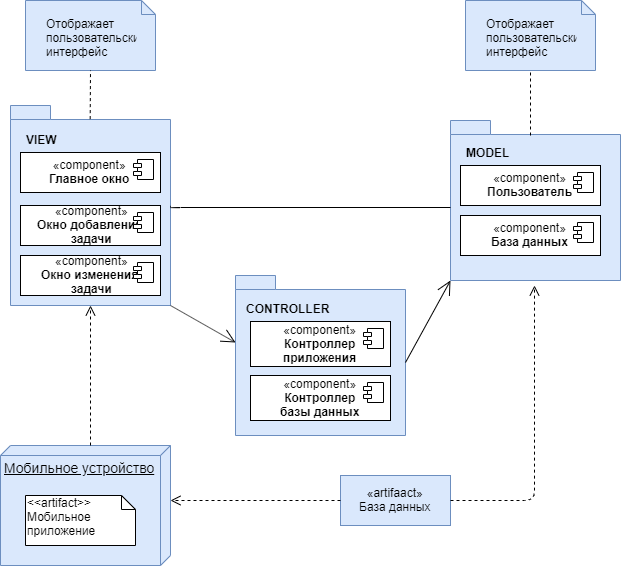

The diagram above was exported from draw.io. Its source (the exported page's mxGraphModel, read from the mxfile embedded in the PNG):
<mxGraphModel dx="1280" dy="623" grid="1" gridSize="10" guides="1" tooltips="1" connect="1" arrows="1" fold="1" page="0" pageScale="1" pageWidth="827" pageHeight="1169" background="none" math="0" shadow="0">
  <root>
    <mxCell id="0" />
    <mxCell id="1" parent="0" />
    <mxCell id="fEB6Sn___85KwKIvNPlB-5" value="" style="shape=folder;fontStyle=1;spacingTop=10;tabWidth=40;tabHeight=14;tabPosition=left;html=1;fillColor=#dae8fc;strokeColor=#6c8ebf;" vertex="1" parent="1">
      <mxGeometry x="690" y="515" width="170" height="160" as="geometry" />
    </mxCell>
    <mxCell id="fEB6Sn___85KwKIvNPlB-6" value="" style="shape=folder;fontStyle=1;spacingTop=10;tabWidth=40;tabHeight=14;tabPosition=left;html=1;align=center;fillColor=#dae8fc;strokeColor=#6c8ebf;" vertex="1" parent="1">
      <mxGeometry x="250" y="500" width="160" height="200" as="geometry" />
    </mxCell>
    <mxCell id="fEB6Sn___85KwKIvNPlB-7" value="" style="shape=folder;fontStyle=1;spacingTop=10;tabWidth=40;tabHeight=14;tabPosition=left;html=1;fillColor=#dae8fc;strokeColor=#6c8ebf;" vertex="1" parent="1">
      <mxGeometry x="475" y="670" width="170" height="160" as="geometry" />
    </mxCell>
    <mxCell id="fEB6Sn___85KwKIvNPlB-9" value="" style="shape=note;whiteSpace=wrap;html=1;size=14;verticalAlign=top;align=left;spacingTop=-6;fillColor=#dae8fc;strokeColor=#6c8ebf;" vertex="1" parent="1">
      <mxGeometry x="265" y="395" width="130" height="70" as="geometry" />
    </mxCell>
    <mxCell id="fEB6Sn___85KwKIvNPlB-12" value="«component»&lt;br&gt;&lt;b&gt;Главное окно&lt;br&gt;&lt;/b&gt;" style="html=1;" vertex="1" parent="1">
      <mxGeometry x="260" y="547" width="140" height="40" as="geometry" />
    </mxCell>
    <mxCell id="fEB6Sn___85KwKIvNPlB-13" value="" style="shape=component;jettyWidth=8;jettyHeight=4;" vertex="1" parent="fEB6Sn___85KwKIvNPlB-12">
      <mxGeometry x="1" width="20" height="20" relative="1" as="geometry">
        <mxPoint x="-27" y="7" as="offset" />
      </mxGeometry>
    </mxCell>
    <mxCell id="fEB6Sn___85KwKIvNPlB-16" value="«artifaact»&lt;br&gt;База данных" style="html=1;fillColor=#dae8fc;strokeColor=#6c8ebf;" vertex="1" parent="1">
      <mxGeometry x="580" y="870" width="110" height="50" as="geometry" />
    </mxCell>
    <mxCell id="fEB6Sn___85KwKIvNPlB-18" value="&lt;font style=&quot;font-size: 14px&quot;&gt;Мобильное устройство&lt;/font&gt;" style="verticalAlign=top;align=left;spacingTop=8;spacingLeft=2;spacingRight=12;shape=cube;size=10;direction=south;fontStyle=4;html=1;fillColor=#dae8fc;strokeColor=#6c8ebf;" vertex="1" parent="1">
      <mxGeometry x="240" y="840" width="170" height="120" as="geometry" />
    </mxCell>
    <mxCell id="fEB6Sn___85KwKIvNPlB-8" value="&amp;lt;&amp;lt;artifact&amp;gt;&amp;gt;&lt;br&gt;Мобильное приложение" style="shape=note;whiteSpace=wrap;html=1;size=14;verticalAlign=top;align=left;spacingTop=-6;" vertex="1" parent="1">
      <mxGeometry x="265" y="890" width="110" height="50" as="geometry" />
    </mxCell>
    <mxCell id="fEB6Sn___85KwKIvNPlB-19" value="" style="html=1;verticalAlign=bottom;endArrow=open;dashed=1;endSize=8;entryX=0;entryY=0;entryDx=55;entryDy=0;entryPerimeter=0;exitX=0;exitY=0.5;exitDx=0;exitDy=0;" edge="1" parent="1" source="fEB6Sn___85KwKIvNPlB-16" target="fEB6Sn___85KwKIvNPlB-18">
      <mxGeometry relative="1" as="geometry">
        <mxPoint x="530" y="990" as="sourcePoint" />
        <mxPoint x="450" y="990" as="targetPoint" />
      </mxGeometry>
    </mxCell>
    <mxCell id="fEB6Sn___85KwKIvNPlB-20" value="VIEW" style="text;strokeColor=none;fillColor=none;align=left;verticalAlign=top;spacingLeft=4;spacingRight=4;overflow=hidden;rotatable=0;points=[[0,0.5],[1,0.5]];portConstraint=eastwest;fontStyle=1" vertex="1" parent="1">
      <mxGeometry x="260" y="521" width="100" height="26" as="geometry" />
    </mxCell>
    <mxCell id="fEB6Sn___85KwKIvNPlB-22" value="" style="html=1;verticalAlign=bottom;endArrow=open;dashed=1;endSize=8;entryX=0.5;entryY=1;entryDx=0;entryDy=0;entryPerimeter=0;exitX=0;exitY=0;exitDx=0;exitDy=80;exitPerimeter=0;" edge="1" parent="1" source="fEB6Sn___85KwKIvNPlB-18" target="fEB6Sn___85KwKIvNPlB-6">
      <mxGeometry relative="1" as="geometry">
        <mxPoint x="380" y="720" as="sourcePoint" />
        <mxPoint x="300" y="720" as="targetPoint" />
      </mxGeometry>
    </mxCell>
    <mxCell id="fEB6Sn___85KwKIvNPlB-23" value="" style="html=1;verticalAlign=bottom;endArrow=open;dashed=1;endSize=8;exitX=1;exitY=0.5;exitDx=0;exitDy=0;" edge="1" parent="1" source="fEB6Sn___85KwKIvNPlB-16">
      <mxGeometry relative="1" as="geometry">
        <mxPoint x="774.4999999999998" y="800" as="sourcePoint" />
        <mxPoint x="774" y="680" as="targetPoint" />
        <Array as="points">
          <mxPoint x="774" y="895" />
        </Array>
      </mxGeometry>
    </mxCell>
    <mxCell id="fEB6Sn___85KwKIvNPlB-24" value="CONTROLLER" style="text;strokeColor=none;fillColor=none;align=left;verticalAlign=top;spacingLeft=4;spacingRight=4;overflow=hidden;rotatable=0;points=[[0,0.5],[1,0.5]];portConstraint=eastwest;fontStyle=1;fontSize=12;" vertex="1" parent="1">
      <mxGeometry x="480" y="690" width="100" height="26" as="geometry" />
    </mxCell>
    <mxCell id="fEB6Sn___85KwKIvNPlB-26" value="MODEL" style="text;strokeColor=none;fillColor=none;align=left;verticalAlign=top;spacingLeft=4;spacingRight=4;overflow=hidden;rotatable=0;points=[[0,0.5],[1,0.5]];portConstraint=eastwest;fontStyle=1" vertex="1" parent="1">
      <mxGeometry x="700" y="534" width="100" height="26" as="geometry" />
    </mxCell>
    <mxCell id="fEB6Sn___85KwKIvNPlB-27" value="«component»&lt;br&gt;&lt;b&gt;Контроллер&lt;br&gt;базы данных&lt;br&gt;&lt;/b&gt;" style="html=1;" vertex="1" parent="1">
      <mxGeometry x="490" y="770" width="140" height="45" as="geometry" />
    </mxCell>
    <mxCell id="fEB6Sn___85KwKIvNPlB-28" value="" style="shape=component;jettyWidth=8;jettyHeight=4;" vertex="1" parent="fEB6Sn___85KwKIvNPlB-27">
      <mxGeometry x="1" width="20" height="20" relative="1" as="geometry">
        <mxPoint x="-27" y="7" as="offset" />
      </mxGeometry>
    </mxCell>
    <mxCell id="fEB6Sn___85KwKIvNPlB-29" value="" style="endArrow=none;html=1;edgeStyle=orthogonalEdgeStyle;fontSize=12;entryX=0;entryY=0;entryDx=0;entryDy=87;entryPerimeter=0;" edge="1" parent="1" target="fEB6Sn___85KwKIvNPlB-5">
      <mxGeometry relative="1" as="geometry">
        <mxPoint x="410" y="600" as="sourcePoint" />
        <mxPoint x="670" y="600" as="targetPoint" />
        <Array as="points">
          <mxPoint x="410" y="602" />
        </Array>
      </mxGeometry>
    </mxCell>
    <mxCell id="fEB6Sn___85KwKIvNPlB-32" value="" style="endArrow=open;endFill=1;endSize=12;html=1;fontSize=12;exitX=0;exitY=0;exitDx=160;exitDy=200;exitPerimeter=0;entryX=0;entryY=0;entryDx=0;entryDy=67;entryPerimeter=0;" edge="1" parent="1" source="fEB6Sn___85KwKIvNPlB-6" target="fEB6Sn___85KwKIvNPlB-7">
      <mxGeometry width="160" relative="1" as="geometry">
        <mxPoint x="440" y="630" as="sourcePoint" />
        <mxPoint x="600" y="630" as="targetPoint" />
      </mxGeometry>
    </mxCell>
    <mxCell id="fEB6Sn___85KwKIvNPlB-33" value="" style="endArrow=open;endFill=1;endSize=12;html=1;fontSize=12;exitX=0;exitY=0;exitDx=170;exitDy=87;exitPerimeter=0;entryX=0;entryY=0;entryDx=0;entryDy=160;entryPerimeter=0;" edge="1" parent="1" source="fEB6Sn___85KwKIvNPlB-7" target="fEB6Sn___85KwKIvNPlB-5">
      <mxGeometry width="160" relative="1" as="geometry">
        <mxPoint x="645.0000000000002" y="733" as="sourcePoint" />
        <mxPoint x="710" y="800" as="targetPoint" />
      </mxGeometry>
    </mxCell>
    <mxCell id="fEB6Sn___85KwKIvNPlB-34" value="«component»&lt;br&gt;&lt;b&gt;Пользователь&lt;br&gt;&lt;/b&gt;" style="html=1;" vertex="1" parent="1">
      <mxGeometry x="700" y="560" width="140" height="40" as="geometry" />
    </mxCell>
    <mxCell id="fEB6Sn___85KwKIvNPlB-35" value="" style="shape=component;jettyWidth=8;jettyHeight=4;" vertex="1" parent="fEB6Sn___85KwKIvNPlB-34">
      <mxGeometry x="1" width="20" height="20" relative="1" as="geometry">
        <mxPoint x="-27" y="7" as="offset" />
      </mxGeometry>
    </mxCell>
    <mxCell id="fEB6Sn___85KwKIvNPlB-36" value="«component»&lt;br&gt;&lt;b&gt;База данных&lt;br&gt;&lt;/b&gt;" style="html=1;" vertex="1" parent="1">
      <mxGeometry x="700" y="610" width="140" height="40" as="geometry" />
    </mxCell>
    <mxCell id="fEB6Sn___85KwKIvNPlB-37" value="" style="shape=component;jettyWidth=8;jettyHeight=4;" vertex="1" parent="fEB6Sn___85KwKIvNPlB-36">
      <mxGeometry x="1" width="20" height="20" relative="1" as="geometry">
        <mxPoint x="-27" y="7" as="offset" />
      </mxGeometry>
    </mxCell>
    <mxCell id="fEB6Sn___85KwKIvNPlB-38" value="Отображает&#10;пользовательский&#10;интерфейс" style="text;strokeColor=none;fillColor=none;align=left;verticalAlign=top;spacingLeft=4;spacingRight=4;overflow=hidden;rotatable=0;points=[[0,0.5],[1,0.5]];portConstraint=eastwest;fontSize=12;" vertex="1" parent="1">
      <mxGeometry x="280" y="405" width="100" height="50" as="geometry" />
    </mxCell>
    <mxCell id="fEB6Sn___85KwKIvNPlB-39" value="" style="endArrow=none;dashed=1;html=1;fontSize=12;entryX=0.5;entryY=1;entryDx=0;entryDy=0;entryPerimeter=0;exitX=0.498;exitY=0.068;exitDx=0;exitDy=0;exitPerimeter=0;" edge="1" parent="1" source="fEB6Sn___85KwKIvNPlB-6" target="fEB6Sn___85KwKIvNPlB-9">
      <mxGeometry width="50" height="50" relative="1" as="geometry">
        <mxPoint x="330" y="510" as="sourcePoint" />
        <mxPoint x="210" y="510" as="targetPoint" />
      </mxGeometry>
    </mxCell>
    <mxCell id="fEB6Sn___85KwKIvNPlB-40" value="" style="shape=note;whiteSpace=wrap;html=1;size=14;verticalAlign=top;align=left;spacingTop=-6;fillColor=#dae8fc;strokeColor=#6c8ebf;" vertex="1" parent="1">
      <mxGeometry x="705" y="395" width="130" height="70" as="geometry" />
    </mxCell>
    <mxCell id="fEB6Sn___85KwKIvNPlB-41" value="Отображает&#10;пользовательский&#10;интерфейс" style="text;strokeColor=none;fillColor=none;align=left;verticalAlign=top;spacingLeft=4;spacingRight=4;overflow=hidden;rotatable=0;points=[[0,0.5],[1,0.5]];portConstraint=eastwest;fontSize=12;" vertex="1" parent="1">
      <mxGeometry x="720" y="405" width="100" height="50" as="geometry" />
    </mxCell>
    <mxCell id="fEB6Sn___85KwKIvNPlB-42" value="" style="endArrow=none;dashed=1;html=1;fontSize=12;entryX=0.5;entryY=1;entryDx=0;entryDy=0;entryPerimeter=0;" edge="1" parent="1">
      <mxGeometry width="50" height="50" relative="1" as="geometry">
        <mxPoint x="770" y="530" as="sourcePoint" />
        <mxPoint x="770" y="466" as="targetPoint" />
      </mxGeometry>
    </mxCell>
    <mxCell id="fEB6Sn___85KwKIvNPlB-43" value="«component»&lt;br&gt;&lt;b&gt;Контроллер&lt;br&gt;приложения&lt;br&gt;&lt;/b&gt;" style="html=1;" vertex="1" parent="1">
      <mxGeometry x="490" y="716" width="140" height="45" as="geometry" />
    </mxCell>
    <mxCell id="fEB6Sn___85KwKIvNPlB-44" value="" style="shape=component;jettyWidth=8;jettyHeight=4;" vertex="1" parent="fEB6Sn___85KwKIvNPlB-43">
      <mxGeometry x="1" width="20" height="20" relative="1" as="geometry">
        <mxPoint x="-27" y="7" as="offset" />
      </mxGeometry>
    </mxCell>
    <mxCell id="fEB6Sn___85KwKIvNPlB-45" value="«component»&lt;br&gt;&lt;b&gt;Окно изменения &lt;br&gt;задачи&lt;br&gt;&lt;/b&gt;" style="html=1;" vertex="1" parent="1">
      <mxGeometry x="260" y="650" width="140" height="40" as="geometry" />
    </mxCell>
    <mxCell id="fEB6Sn___85KwKIvNPlB-46" value="" style="shape=component;jettyWidth=8;jettyHeight=4;" vertex="1" parent="fEB6Sn___85KwKIvNPlB-45">
      <mxGeometry x="1" width="20" height="20" relative="1" as="geometry">
        <mxPoint x="-27" y="7" as="offset" />
      </mxGeometry>
    </mxCell>
    <mxCell id="fEB6Sn___85KwKIvNPlB-47" value="«component»&lt;br&gt;&lt;b&gt;Окно добавления &lt;br&gt;задачи&lt;br&gt;&lt;/b&gt;" style="html=1;" vertex="1" parent="1">
      <mxGeometry x="260" y="600" width="140" height="40" as="geometry" />
    </mxCell>
    <mxCell id="fEB6Sn___85KwKIvNPlB-48" value="" style="shape=component;jettyWidth=8;jettyHeight=4;" vertex="1" parent="fEB6Sn___85KwKIvNPlB-47">
      <mxGeometry x="1" width="20" height="20" relative="1" as="geometry">
        <mxPoint x="-27" y="7" as="offset" />
      </mxGeometry>
    </mxCell>
  </root>
</mxGraphModel>